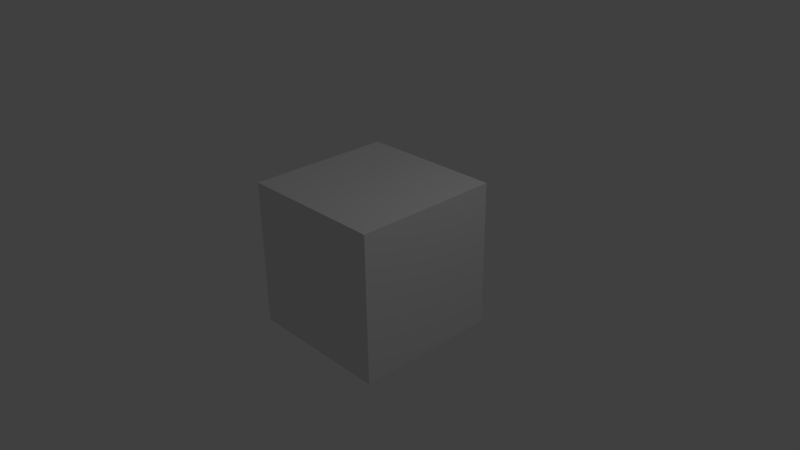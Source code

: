 # Source: three.blend  (saved by Blender 2.76.0; exported with 4.5.12 LTS)
import bpy
from mathutils import Matrix  # noqa: F401  (used for matrix-valued properties, if any)

bpy.ops.wm.read_factory_settings(use_empty=True)
scene = bpy.context.scene
scene.name = 'Scene'

# ---- collections
col_collection_1 = bpy.data.collections.new('Collection 1'); scene.collection.children.link(col_collection_1)

# ---- materials (node trees are filled in below, after node groups)
mat_material = bpy.data.materials.new('Material')
mat_material.alpha_threshold = 0.0
mat_material.use_transparent_shadow = False
mat_material.roughness = 0.5
mat_material.line_color = (0.0, 0.0, 0.0, 1.0)

# ---- material node trees

# ---- world
world_world = bpy.data.worlds.new('World'); scene.world = world_world
world_world.color = (0.05088, 0.05088, 0.05088)
world_world.use_sun_shadow = False
world_world.sun_shadow_jitter_overblur = 0.0
world_world.cycles.sampling_method = 'MANUAL'
world_world.cycles.sample_map_resolution = 256

# ---- cameras
cam_camera = bpy.data.cameras.new('Camera')
cam_camera.clip_end = 100.0
cam_camera.lens = 35.0
cam_camera.sensor_width = 32.0
cam_camera.sensor_height = 18.0
cam_camera.ortho_scale = 7.314
cam_camera.dof.focus_distance = 0.0
cam_camera.dof.aperture_fstop = 128.0

# ---- lights
light_lamp = bpy.data.lights.new('Lamp', 'POINT')
light_lamp.transmission_factor = 0.0
light_lamp.cutoff_distance = 30.0
light_lamp.energy = 100.0
light_lamp.shadow_buffer_clip_start = 1.001
light_lamp.shadow_soft_size = 0.1
light_lamp.shadow_maximum_resolution = 0.006
light_lamp.use_absolute_resolution = True
light_lamp.cycles.use_multiple_importance_sampling = False

# ---- meshes
me_twp = bpy.data.meshes.new('TWP')
me_twp.from_pydata([(0.0, 31.0, 0.0), (0.1583, 28.69, 0.0), (0.1583, 28.69, 28.69), (0.6304, 26.41, 0.0), (1.407, 24.23, 0.0), (1.407, 24.23, 24.23), (0.9816, 25.31, 25.31), (0.6304, 26.41, 26.41), (0.3556, 27.54, 27.54), (2.475, 22.17, 0.0), (3.813, 20.27, 0.0), (3.813, 20.27, 20.27), (3.112, 21.2, 21.2), (2.475, 22.17, 22.17), (1.906, 23.18, 23.18), (5.397, 18.58, 0.0), (7.196, 17.11, 0.0), (7.196, 17.11, 17.11), (6.272, 17.81, 17.81), (5.397, 18.58, 18.58), (4.576, 19.4, 19.4), (9.179, 15.91, 0.0), (11.31, 14.98, 0.0), (11.31, 14.98, 14.98), (10.23, 15.41, 15.41), (9.179, 15.91, 15.91), (8.167, 16.47, 16.47), (13.54, 14.36, 0.0), (15.84, 14.04, 0.0), (15.84, 14.04, 14.04), (14.69, 14.16, 14.16), (13.54, 14.36, 14.36), (12.41, 14.63, 14.63), (20.46, 14.36, 0.0), (19.31, 14.16, 14.16), (18.16, 14.04, 0.0), (18.16, 14.04, 14.04), (17.0, 14.0, 14.0), (22.69, 14.98, 0.0), (21.59, 14.63, 14.63), (20.46, 14.36, 14.36), (24.82, 15.91, 0.0), (23.77, 15.41, 15.41), (22.69, 14.98, 14.98), (26.8, 17.11, 0.0), (25.83, 16.47, 16.47), (24.82, 15.91, 15.91), (28.6, 18.58, 0.0), (27.73, 17.81, 17.81), (26.8, 17.11, 17.11), (30.19, 20.27, 0.0), (29.42, 19.4, 19.4), (28.6, 18.58, 18.58), (31.53, 22.17, 0.0), (30.89, 21.2, 21.2), (30.19, 20.27, 20.27), (32.59, 24.23, 0.0), (32.09, 23.18, 23.18), (31.53, 22.17, 22.17), (33.37, 26.41, 0.0), (33.02, 25.31, 25.31), (32.59, 24.23, 24.23), (33.84, 28.69, 0.0), (33.64, 27.54, 27.54), (33.37, 26.41, 26.41), (34.0, 31.0, 62.0), (33.84, 28.69, 62.0), (33.84, 28.69, 33.31), (33.37, 26.41, 62.0), (32.59, 24.23, 62.0), (32.59, 24.23, 37.77), (33.02, 25.31, 36.69), (33.37, 26.41, 35.59), (33.64, 27.54, 34.46), (31.53, 22.17, 62.0), (30.19, 20.27, 62.0), (30.19, 20.27, 41.73), (30.89, 21.2, 40.8), (31.53, 22.17, 39.83), (32.09, 23.18, 38.82), (28.6, 18.58, 62.0), (26.8, 17.11, 62.0), (26.8, 17.11, 44.89), (27.73, 17.81, 44.19), (28.6, 18.58, 43.42), (29.42, 19.4, 42.6), (24.82, 15.91, 62.0), (22.69, 14.98, 62.0), (22.69, 14.98, 47.02), (23.77, 15.41, 46.59), (24.82, 15.91, 46.09), (25.83, 16.47, 45.53), (20.46, 14.36, 62.0), (18.16, 14.04, 62.0), (18.16, 14.04, 47.96), (19.31, 14.16, 47.84), (20.46, 14.36, 47.64), (21.59, 14.63, 47.37), (13.54, 14.36, 62.0), (14.69, 14.16, 47.84), (15.84, 14.04, 62.0), (15.84, 14.04, 47.96), (17.0, 14.0, 48.0), (11.31, 14.98, 62.0), (12.41, 14.63, 47.37), (13.54, 14.36, 47.64), (9.179, 15.91, 62.0), (10.23, 15.41, 46.59), (11.31, 14.98, 47.02), (7.196, 17.11, 62.0), (8.167, 16.47, 45.53), (9.179, 15.91, 46.09), (5.397, 18.58, 62.0), (6.272, 17.81, 44.19), (7.196, 17.11, 44.89), (3.813, 20.27, 62.0), (4.576, 19.4, 42.6), (5.397, 18.58, 43.42), (2.475, 22.17, 62.0), (3.112, 21.2, 40.8), (3.813, 20.27, 41.73), (1.407, 24.23, 62.0), (1.906, 23.18, 38.82), (2.475, 22.17, 39.83), (0.6304, 26.41, 62.0), (0.9816, 25.31, 36.69), (1.407, 24.23, 37.77), (0.1583, 28.69, 62.0), (0.3556, 27.54, 34.46), (0.6304, 26.41, 35.59), (0.1583, 33.31, 62.0), (0.0, 31.0, 31.0), (0.0, 31.0, 62.0), (0.03963, 29.84, 32.16), (0.1583, 28.69, 33.31), (33.96, 29.84, 32.16), (34.0, 31.0, 31.0), (33.84, 33.31, 62.0), (0.1583, 33.31, 0.0), (0.6304, 35.59, 62.0), (0.6304, 35.59, 0.0), (1.407, 37.77, 62.0), (1.407, 37.77, 0.0), (2.475, 39.83, 62.0), (2.475, 39.83, 0.0), (3.813, 41.73, 62.0), (3.813, 41.73, 0.0), (5.397, 43.42, 62.0), (5.397, 43.42, 0.0), (7.196, 44.89, 62.0), (7.196, 44.89, 0.0), (9.179, 46.09, 62.0), (9.179, 46.09, 0.0), (11.31, 47.02, 62.0), (11.31, 47.02, 0.0), (13.54, 47.64, 62.0), (13.54, 47.64, 0.0), (15.84, 47.96, 62.0), (15.84, 47.96, 0.0), (18.16, 47.96, 62.0), (18.16, 47.96, 0.0), (20.46, 47.64, 62.0), (20.46, 47.64, 0.0), (22.69, 47.02, 62.0), (22.69, 47.02, 0.0), (24.82, 46.09, 62.0), (24.82, 46.09, 0.0), (26.8, 44.89, 62.0), (26.8, 44.89, 0.0), (28.6, 43.42, 62.0), (28.6, 43.42, 0.0), (30.19, 41.73, 62.0), (30.19, 41.73, 0.0), (31.53, 39.83, 62.0), (31.53, 39.83, 0.0), (32.59, 37.77, 62.0), (32.59, 37.77, 0.0), (33.37, 35.59, 62.0), (33.37, 35.59, 0.0), (33.84, 33.31, 0.0), (34.0, 31.0, 0.0), (33.96, 29.84, 29.84), (33.84, 28.69, 28.69), (0.03963, 29.84, 29.84), (27.55, 25.29, 62.0), (28.35, 27.1, 62.0), (28.84, 29.02, 62.0), (29.0, 31.0, 62.0), (28.84, 32.98, 62.0), (28.35, 34.9, 62.0), (19.95, 19.37, 62.0), (21.82, 20.01, 62.0), (23.56, 20.95, 62.0), (25.13, 22.17, 62.0), (26.47, 23.63, 62.0), (6.446, 36.71, 62.0), (5.65, 34.9, 62.0), (5.164, 32.98, 62.0), (5.0, 31.0, 62.0), (5.164, 29.02, 62.0), (5.65, 27.1, 62.0), (14.05, 42.63, 62.0), (12.18, 41.99, 62.0), (10.44, 41.05, 62.0), (8.873, 39.83, 62.0), (7.53, 38.37, 62.0), (21.82, 41.99, 62.0), (19.95, 42.63, 62.0), (17.99, 42.96, 62.0), (16.01, 42.96, 62.0), (27.55, 36.71, 62.0), (26.47, 38.37, 62.0), (25.13, 39.83, 62.0), (23.56, 41.05, 62.0), (12.18, 20.01, 62.0), (14.05, 19.37, 62.0), (16.01, 19.04, 62.0), (17.99, 19.04, 62.0), (6.446, 25.29, 62.0), (7.53, 23.63, 62.0), (8.873, 22.17, 62.0), (10.44, 20.95, 62.0), (14.05, 19.37, 0.0), (12.18, 20.01, 0.0), (10.44, 20.95, 0.0), (8.873, 22.17, 0.0), (7.53, 23.63, 0.0), (6.446, 25.29, 0.0), (19.95, 42.63, 0.0), (21.82, 41.99, 0.0), (23.56, 41.05, 0.0), (25.13, 39.83, 0.0), (26.47, 38.37, 0.0), (27.55, 36.71, 0.0), (12.18, 41.99, 0.0), (14.05, 42.63, 0.0), (16.01, 42.96, 0.0), (17.99, 42.96, 0.0), (5.65, 27.1, 0.0), (5.164, 29.02, 0.0), (5.0, 31.0, 0.0), (5.164, 32.98, 0.0), (5.65, 34.9, 0.0), (21.82, 20.01, 0.0), (19.95, 19.37, 0.0), (17.99, 19.04, 0.0), (16.01, 19.04, 0.0), (6.446, 36.71, 0.0), (7.53, 38.37, 0.0), (8.873, 39.83, 0.0), (10.44, 41.05, 0.0), (28.35, 27.1, 0.0), (27.55, 25.29, 0.0), (26.47, 23.63, 0.0), (25.13, 22.17, 0.0), (23.56, 20.95, 0.0), (28.35, 34.9, 0.0), (28.84, 32.98, 0.0), (29.0, 31.0, 0.0), (28.84, 29.02, 0.0), (19.31, 0.0, 14.16), (14.69, 0.0, 47.84), (0.03963, 0.0, 29.84), (0.03963, 0.0, 32.16), (0.3556, 0.0, 34.46), (0.9816, 0.0, 36.69), (1.906, 0.0, 38.82), (3.112, 0.0, 40.8), (4.576, 0.0, 42.6), (6.272, 0.0, 44.19), (8.167, 0.0, 45.53), (10.23, 0.0, 46.59), (12.41, 0.0, 47.37), (17.0, 0.0, 48.0), (19.31, 0.0, 47.84), (21.59, 0.0, 47.37), (23.77, 0.0, 46.59), (25.83, 0.0, 45.53), (27.73, 0.0, 44.19), (29.42, 0.0, 42.6), (30.89, 0.0, 40.8), (32.09, 0.0, 38.82), (33.02, 0.0, 36.69), (33.64, 0.0, 34.46), (33.96, 0.0, 32.16), (33.96, 0.0, 29.84), (33.64, 0.0, 27.54), (33.02, 0.0, 25.31), (32.09, 0.0, 23.18), (30.89, 0.0, 21.2), (29.42, 0.0, 19.4), (27.73, 0.0, 17.81), (25.83, 0.0, 16.47), (23.77, 0.0, 15.41), (21.59, 0.0, 14.63), (17.0, 0.0, 14.0), (14.69, 0.0, 14.16), (12.41, 0.0, 14.63), (10.23, 0.0, 15.41), (8.167, 0.0, 16.47), (6.272, 0.0, 17.81), (4.576, 0.0, 19.4), (3.112, 0.0, 21.2), (1.906, 0.0, 23.18), (0.9816, 0.0, 25.31), (0.3556, 0.0, 27.54), (11.29, 0.0, 20.45), (13.1, 0.0, 19.65), (15.02, 0.0, 19.16), (17.0, 0.0, 19.0), (18.98, 0.0, 19.16), (20.9, 0.0, 19.65), (5.367, 0.0, 28.05), (6.011, 0.0, 26.18), (6.954, 0.0, 24.44), (8.171, 0.0, 22.87), (9.629, 0.0, 21.53), (22.71, 0.0, 41.55), (20.9, 0.0, 42.35), (18.98, 0.0, 42.84), (17.0, 0.0, 43.0), (15.02, 0.0, 42.84), (13.1, 0.0, 42.35), (28.63, 0.0, 33.95), (27.99, 0.0, 35.82), (27.05, 0.0, 37.56), (25.83, 0.0, 39.13), (24.37, 0.0, 40.47), (27.99, 0.0, 26.18), (28.63, 0.0, 28.05), (28.96, 0.0, 30.01), (28.96, 0.0, 31.99), (22.71, 0.0, 20.45), (24.37, 0.0, 21.53), (25.83, 0.0, 22.87), (27.05, 0.0, 24.44), (6.011, 0.0, 35.82), (5.367, 0.0, 33.95), (5.041, 0.0, 31.99), (5.041, 0.0, 30.01), (11.29, 0.0, 41.55), (9.629, 0.0, 40.47), (8.171, 0.0, 39.13), (6.954, 0.0, 37.56), (28.84, 29.02, 29.02), (28.35, 27.1, 27.1), (28.63, 28.05, 28.05), (26.47, 23.63, 23.63), (27.05, 24.44, 24.44), (27.55, 25.29, 25.29), (27.99, 26.18, 26.18), (23.56, 20.95, 20.95), (24.37, 21.53, 21.53), (25.13, 22.17, 22.17), (25.83, 22.87, 22.87), (19.95, 19.37, 19.37), (20.9, 19.65, 19.65), (21.82, 20.01, 20.01), (22.71, 20.45, 20.45), (17.0, 19.0, 19.0), (17.99, 19.04, 19.04), (18.98, 19.16, 19.16), (15.02, 19.16, 19.16), (16.01, 19.04, 19.04), (13.1, 19.65, 19.65), (14.05, 19.37, 19.37), (11.29, 20.45, 20.45), (12.18, 20.01, 20.01), (9.629, 21.53, 21.53), (10.44, 20.95, 20.95), (8.171, 22.87, 22.87), (8.873, 22.17, 22.17), (6.954, 24.44, 24.44), (7.53, 23.63, 23.63), (6.011, 26.18, 26.18), (6.446, 25.29, 25.29), (5.367, 28.05, 28.05), (5.65, 27.1, 27.1), (5.0, 31.0, 31.0), (5.041, 30.01, 30.01), (5.164, 29.02, 29.02), (5.164, 29.02, 32.98), (6.446, 25.29, 36.71), (6.011, 26.18, 35.82), (5.65, 27.1, 34.9), (5.367, 28.05, 33.95), (8.873, 22.17, 39.83), (8.171, 22.87, 39.13), (7.53, 23.63, 38.37), (6.954, 24.44, 37.56), (12.18, 20.01, 41.99), (11.29, 20.45, 41.55), (10.44, 20.95, 41.05), (9.629, 21.53, 40.47), (16.01, 19.04, 42.96), (15.02, 19.16, 42.84), (14.05, 19.37, 42.63), (13.1, 19.65, 42.35), (18.98, 19.16, 42.84), (17.99, 19.04, 42.96), (17.0, 19.0, 43.0), (20.9, 19.65, 42.35), (19.95, 19.37, 42.63), (22.71, 20.45, 41.55), (21.82, 20.01, 41.99), (24.37, 21.53, 40.47), (23.56, 20.95, 41.05), (25.83, 22.87, 39.13), (25.13, 22.17, 39.83), (27.05, 24.44, 37.56), (26.47, 23.63, 38.37), (27.99, 26.18, 35.82), (27.55, 25.29, 36.71), (28.63, 28.05, 33.95), (28.35, 27.1, 34.9), (29.0, 31.0, 31.0), (28.96, 30.01, 31.99), (28.84, 29.02, 32.98), (28.96, 30.01, 30.01), (5.041, 30.01, 31.99)], [], [(0, 1, 2), (3, 4, 5), (5, 6, 3), (3, 6, 7), (3, 7, 1), (1, 7, 8), (1, 8, 2), (9, 10, 11), (11, 12, 9), (9, 12, 13), (9, 13, 4), (4, 13, 14), (4, 14, 5), (15, 16, 17), (17, 18, 15), (15, 18, 19), (15, 19, 10), (10, 19, 20), (10, 20, 11), (21, 22, 23), (23, 24, 21), (21, 24, 25), (21, 25, 16), (16, 25, 26), (16, 26, 17), (27, 28, 29), (29, 30, 27), (27, 30, 31), (27, 31, 22), (22, 31, 32), (22, 32, 23), (33, 34, 35), (35, 34, 36), (35, 36, 28), (28, 36, 37), (28, 37, 29), (38, 39, 33), (33, 39, 40), (33, 40, 34), (41, 42, 38), (38, 42, 43), (38, 43, 39), (44, 45, 41), (41, 45, 46), (41, 46, 42), (47, 48, 44), (44, 48, 49), (44, 49, 45), (50, 51, 47), (47, 51, 52), (47, 52, 48), (53, 54, 50), (50, 54, 55), (50, 55, 51), (56, 57, 53), (53, 57, 58), (53, 58, 54), (59, 60, 56), (56, 60, 61), (56, 61, 57), (62, 63, 59), (59, 63, 64), (59, 64, 60), (65, 66, 67), (68, 69, 70), (70, 71, 68), (68, 71, 72), (68, 72, 66), (66, 72, 73), (66, 73, 67), (74, 75, 76), (76, 77, 74), (74, 77, 78), (74, 78, 69), (69, 78, 79), (69, 79, 70), (80, 81, 82), (82, 83, 80), (80, 83, 84), (80, 84, 75), (75, 84, 85), (75, 85, 76), (86, 87, 88), (88, 89, 86), (86, 89, 90), (86, 90, 81), (81, 90, 91), (81, 91, 82), (92, 93, 94), (94, 95, 92), (92, 95, 96), (92, 96, 87), (87, 96, 97), (87, 97, 88), (98, 99, 100), (100, 99, 101), (100, 101, 93), (93, 101, 102), (93, 102, 94), (103, 104, 98), (98, 104, 105), (98, 105, 99), (106, 107, 103), (103, 107, 108), (103, 108, 104), (109, 110, 106), (106, 110, 111), (106, 111, 107), (112, 113, 109), (109, 113, 114), (109, 114, 110), (115, 116, 112), (112, 116, 117), (112, 117, 113), (118, 119, 115), (115, 119, 120), (115, 120, 116), (121, 122, 118), (118, 122, 123), (118, 123, 119), (124, 125, 121), (121, 125, 126), (121, 126, 122), (127, 128, 124), (124, 128, 129), (124, 129, 125), (130, 131, 132), (132, 131, 133), (132, 133, 127), (127, 133, 134), (127, 134, 128), (67, 135, 65), (65, 135, 136), (65, 136, 137), (138, 139, 140), (140, 139, 141), (140, 141, 142), (142, 141, 143), (142, 143, 144), (144, 143, 145), (144, 145, 146), (146, 145, 147), (146, 147, 148), (148, 147, 149), (148, 149, 150), (150, 149, 151), (150, 151, 152), (152, 151, 153), (152, 153, 154), (154, 153, 155), (154, 155, 156), (156, 155, 157), (156, 157, 158), (158, 157, 159), (158, 159, 160), (160, 159, 161), (160, 161, 162), (162, 161, 163), (162, 163, 164), (164, 163, 165), (164, 165, 166), (166, 165, 167), (166, 167, 168), (168, 167, 169), (168, 169, 170), (170, 169, 171), (170, 171, 172), (172, 171, 173), (172, 173, 174), (174, 173, 175), (174, 175, 176), (176, 175, 177), (176, 177, 178), (178, 177, 137), (178, 137, 179), (179, 137, 136), (179, 136, 180), (180, 136, 181), (180, 181, 62), (62, 181, 182), (62, 182, 63), (2, 183, 0), (0, 183, 131), (0, 131, 138), (138, 131, 130), (138, 130, 139), (184, 69, 185), (185, 69, 68), (185, 68, 186), (186, 68, 66), (186, 66, 187), (187, 66, 65), (187, 65, 188), (188, 65, 137), (188, 137, 189), (190, 87, 191), (191, 87, 86), (191, 86, 192), (192, 86, 81), (192, 81, 193), (193, 81, 80), (193, 80, 194), (194, 80, 75), (194, 75, 184), (184, 75, 74), (184, 74, 69), (195, 141, 196), (196, 141, 139), (196, 139, 197), (197, 139, 130), (197, 130, 198), (198, 130, 132), (198, 132, 199), (199, 132, 127), (199, 127, 200), (201, 153, 202), (202, 153, 151), (202, 151, 203), (203, 151, 149), (203, 149, 204), (204, 149, 147), (204, 147, 205), (205, 147, 145), (205, 145, 195), (195, 145, 143), (195, 143, 141), (206, 163, 207), (207, 163, 161), (207, 161, 208), (208, 161, 159), (208, 159, 209), (209, 159, 157), (209, 157, 201), (201, 157, 155), (201, 155, 153), (137, 177, 189), (189, 177, 175), (189, 175, 210), (210, 175, 173), (210, 173, 211), (211, 173, 171), (211, 171, 212), (212, 171, 169), (212, 169, 213), (213, 169, 167), (213, 167, 206), (206, 167, 165), (206, 165, 163), (214, 103, 215), (215, 103, 98), (215, 98, 216), (216, 98, 100), (216, 100, 217), (217, 100, 93), (217, 93, 190), (190, 93, 92), (190, 92, 87), (127, 124, 200), (200, 124, 121), (200, 121, 218), (218, 121, 118), (218, 118, 219), (219, 118, 115), (219, 115, 220), (220, 115, 112), (220, 112, 221), (221, 112, 109), (221, 109, 214), (214, 109, 106), (214, 106, 103), (222, 22, 223), (223, 22, 21), (223, 21, 224), (224, 21, 16), (224, 16, 225), (225, 16, 15), (225, 15, 226), (226, 15, 10), (226, 10, 227), (228, 164, 229), (229, 164, 166), (229, 166, 230), (230, 166, 168), (230, 168, 231), (231, 168, 170), (231, 170, 232), (232, 170, 172), (232, 172, 233), (234, 154, 235), (235, 154, 156), (235, 156, 236), (236, 156, 158), (236, 158, 237), (237, 158, 160), (237, 160, 228), (228, 160, 162), (228, 162, 164), (10, 9, 227), (227, 9, 4), (227, 4, 238), (238, 4, 3), (238, 3, 239), (239, 3, 1), (239, 1, 240), (240, 1, 0), (240, 0, 241), (241, 0, 138), (241, 138, 242), (243, 38, 244), (244, 38, 33), (244, 33, 245), (245, 33, 35), (245, 35, 246), (246, 35, 28), (246, 28, 222), (222, 28, 27), (222, 27, 22), (138, 140, 242), (242, 140, 142), (242, 142, 247), (247, 142, 144), (247, 144, 248), (248, 144, 146), (248, 146, 249), (249, 146, 148), (249, 148, 250), (250, 148, 150), (250, 150, 234), (234, 150, 152), (234, 152, 154), (251, 56, 252), (252, 56, 53), (252, 53, 253), (253, 53, 50), (253, 50, 254), (254, 50, 47), (254, 47, 255), (255, 47, 44), (255, 44, 243), (243, 44, 41), (243, 41, 38), (172, 174, 233), (233, 174, 176), (233, 176, 256), (256, 176, 178), (256, 178, 257), (257, 178, 179), (257, 179, 258), (258, 179, 180), (258, 180, 259), (259, 180, 62), (259, 62, 251), (251, 62, 59), (251, 59, 56), (36, 34, 260), (101, 99, 261), (262, 263, 133), (264, 265, 125), (125, 129, 264), (264, 129, 128), (264, 128, 263), (263, 128, 134), (263, 134, 133), (266, 267, 119), (119, 123, 266), (266, 123, 122), (266, 122, 265), (265, 122, 126), (265, 126, 125), (268, 269, 113), (113, 117, 268), (268, 117, 116), (268, 116, 267), (267, 116, 120), (267, 120, 119), (270, 271, 107), (107, 111, 270), (270, 111, 110), (270, 110, 269), (269, 110, 114), (269, 114, 113), (261, 99, 272), (99, 105, 272), (272, 105, 104), (272, 104, 271), (271, 104, 108), (271, 108, 107), (101, 261, 102), (102, 261, 273), (102, 273, 94), (94, 273, 274), (94, 274, 95), (95, 274, 96), (96, 274, 275), (96, 275, 97), (97, 275, 88), (88, 275, 276), (88, 276, 89), (89, 276, 90), (90, 276, 277), (90, 277, 91), (91, 277, 82), (82, 277, 278), (82, 278, 83), (83, 278, 84), (84, 278, 279), (84, 279, 85), (85, 279, 76), (76, 279, 280), (76, 280, 77), (77, 280, 78), (78, 280, 281), (78, 281, 79), (79, 281, 70), (70, 281, 282), (70, 282, 71), (71, 282, 72), (72, 282, 283), (72, 283, 73), (181, 136, 135), (73, 283, 67), (67, 283, 284), (67, 284, 135), (135, 284, 285), (135, 285, 181), (286, 287, 60), (60, 64, 286), (286, 64, 63), (286, 63, 285), (285, 63, 182), (285, 182, 181), (288, 289, 54), (54, 58, 288), (288, 58, 57), (288, 57, 287), (287, 57, 61), (287, 61, 60), (290, 291, 48), (48, 52, 290), (290, 52, 51), (290, 51, 289), (289, 51, 55), (289, 55, 54), (292, 293, 42), (42, 46, 292), (292, 46, 45), (292, 45, 291), (291, 45, 49), (291, 49, 48), (260, 34, 294), (34, 40, 294), (294, 40, 39), (294, 39, 293), (293, 39, 43), (293, 43, 42), (36, 260, 37), (37, 260, 295), (37, 295, 29), (29, 295, 296), (29, 296, 30), (30, 296, 31), (31, 296, 297), (31, 297, 32), (32, 297, 23), (23, 297, 298), (23, 298, 24), (24, 298, 25), (25, 298, 299), (25, 299, 26), (26, 299, 17), (17, 299, 300), (17, 300, 18), (18, 300, 19), (19, 300, 301), (19, 301, 20), (20, 301, 11), (11, 301, 302), (11, 302, 12), (12, 302, 13), (13, 302, 303), (13, 303, 14), (14, 303, 5), (5, 303, 304), (5, 304, 6), (6, 304, 7), (7, 304, 305), (7, 305, 8), (8, 305, 2), (2, 305, 262), (2, 262, 183), (183, 262, 133), (183, 133, 131), (306, 298, 307), (307, 298, 297), (307, 297, 308), (308, 297, 296), (308, 296, 309), (309, 296, 295), (309, 295, 310), (310, 295, 260), (310, 260, 311), (312, 304, 313), (313, 304, 303), (313, 303, 314), (314, 303, 302), (314, 302, 315), (315, 302, 301), (315, 301, 316), (316, 301, 300), (316, 300, 306), (306, 300, 299), (306, 299, 298), (317, 276, 318), (318, 276, 275), (318, 275, 319), (319, 275, 274), (319, 274, 320), (320, 274, 273), (320, 273, 321), (321, 273, 261), (321, 261, 322), (323, 282, 324), (324, 282, 281), (324, 281, 325), (325, 281, 280), (325, 280, 326), (326, 280, 279), (326, 279, 327), (327, 279, 278), (327, 278, 317), (317, 278, 277), (317, 277, 276), (328, 287, 329), (329, 287, 286), (329, 286, 330), (330, 286, 285), (330, 285, 331), (331, 285, 284), (331, 284, 323), (323, 284, 283), (323, 283, 282), (260, 294, 311), (311, 294, 293), (311, 293, 332), (332, 293, 292), (332, 292, 333), (333, 292, 291), (333, 291, 334), (334, 291, 290), (334, 290, 335), (335, 290, 289), (335, 289, 328), (328, 289, 288), (328, 288, 287), (336, 265, 337), (337, 265, 264), (337, 264, 338), (338, 264, 263), (338, 263, 339), (339, 263, 262), (339, 262, 312), (312, 262, 305), (312, 305, 304), (261, 272, 322), (322, 272, 271), (322, 271, 340), (340, 271, 270), (340, 270, 341), (341, 270, 269), (341, 269, 342), (342, 269, 268), (342, 268, 343), (343, 268, 267), (343, 267, 336), (336, 267, 266), (336, 266, 265), (258, 259, 344), (251, 345, 259), (259, 345, 346), (259, 346, 344), (252, 253, 347), (347, 348, 252), (252, 348, 349), (252, 349, 251), (251, 349, 350), (251, 350, 345), (254, 255, 351), (351, 352, 254), (254, 352, 353), (254, 353, 253), (253, 353, 354), (253, 354, 347), (243, 244, 355), (355, 356, 243), (243, 356, 357), (243, 357, 255), (255, 357, 358), (255, 358, 351), (246, 359, 245), (245, 359, 360), (245, 360, 244), (244, 360, 361), (244, 361, 355), (222, 362, 246), (246, 362, 363), (246, 363, 359), (223, 364, 222), (222, 364, 365), (222, 365, 362), (224, 366, 223), (223, 366, 367), (223, 367, 364), (225, 368, 224), (224, 368, 369), (224, 369, 366), (226, 370, 225), (225, 370, 371), (225, 371, 368), (227, 372, 226), (226, 372, 373), (226, 373, 370), (238, 374, 227), (227, 374, 375), (227, 375, 372), (239, 376, 238), (238, 376, 377), (238, 377, 374), (241, 378, 240), (240, 378, 379), (240, 379, 239), (239, 379, 380), (239, 380, 376), (198, 199, 381), (200, 218, 382), (382, 383, 200), (200, 383, 384), (200, 384, 199), (199, 384, 385), (199, 385, 381), (219, 220, 386), (386, 387, 219), (219, 387, 388), (219, 388, 218), (218, 388, 389), (218, 389, 382), (221, 214, 390), (390, 391, 221), (221, 391, 392), (221, 392, 220), (220, 392, 393), (220, 393, 386), (215, 216, 394), (394, 395, 215), (215, 395, 396), (215, 396, 214), (214, 396, 397), (214, 397, 390), (190, 398, 217), (217, 398, 399), (217, 399, 216), (216, 399, 400), (216, 400, 394), (191, 401, 190), (190, 401, 402), (190, 402, 398), (192, 403, 191), (191, 403, 404), (191, 404, 401), (193, 405, 192), (192, 405, 406), (192, 406, 403), (194, 407, 193), (193, 407, 408), (193, 408, 405), (184, 409, 194), (194, 409, 410), (194, 410, 407), (185, 411, 184), (184, 411, 412), (184, 412, 409), (186, 413, 185), (185, 413, 414), (185, 414, 411), (188, 415, 187), (187, 415, 416), (187, 416, 186), (186, 416, 417), (186, 417, 413), (344, 418, 258), (258, 418, 415), (258, 415, 257), (257, 415, 188), (257, 188, 256), (256, 188, 189), (256, 189, 233), (233, 189, 210), (233, 210, 232), (232, 210, 211), (232, 211, 231), (231, 211, 212), (231, 212, 230), (230, 212, 213), (230, 213, 229), (229, 213, 206), (229, 206, 228), (228, 206, 207), (228, 207, 237), (237, 207, 208), (237, 208, 236), (236, 208, 209), (236, 209, 235), (235, 209, 201), (235, 201, 234), (234, 201, 202), (234, 202, 250), (250, 202, 203), (250, 203, 249), (249, 203, 204), (249, 204, 248), (248, 204, 205), (248, 205, 247), (247, 205, 195), (247, 195, 242), (242, 195, 196), (242, 196, 241), (241, 196, 197), (241, 197, 378), (378, 197, 198), (378, 198, 419), (419, 198, 381), (399, 398, 319), (363, 362, 308), (338, 339, 379), (312, 313, 374), (374, 377, 312), (312, 377, 376), (312, 376, 339), (339, 376, 380), (339, 380, 379), (314, 315, 370), (370, 373, 314), (314, 373, 372), (314, 372, 313), (313, 372, 375), (313, 375, 374), (316, 306, 366), (366, 369, 316), (316, 369, 368), (316, 368, 315), (315, 368, 371), (315, 371, 370), (308, 362, 307), (362, 365, 307), (307, 365, 364), (307, 364, 306), (306, 364, 367), (306, 367, 366), (363, 308, 359), (359, 308, 309), (359, 309, 360), (360, 309, 310), (360, 310, 361), (361, 310, 355), (355, 310, 311), (355, 311, 356), (356, 311, 357), (357, 311, 332), (357, 332, 358), (358, 332, 351), (351, 332, 333), (351, 333, 352), (352, 333, 353), (353, 333, 334), (353, 334, 354), (354, 334, 347), (347, 334, 335), (347, 335, 348), (348, 335, 349), (349, 335, 328), (349, 328, 350), (350, 328, 345), (345, 328, 329), (345, 329, 346), (416, 415, 418), (346, 329, 344), (344, 329, 330), (344, 330, 418), (418, 330, 331), (418, 331, 416), (323, 324, 411), (411, 414, 323), (323, 414, 413), (323, 413, 331), (331, 413, 417), (331, 417, 416), (325, 326, 407), (407, 410, 325), (325, 410, 409), (325, 409, 324), (324, 409, 412), (324, 412, 411), (327, 317, 403), (403, 406, 327), (327, 406, 405), (327, 405, 326), (326, 405, 408), (326, 408, 407), (319, 398, 318), (398, 402, 318), (318, 402, 401), (318, 401, 317), (317, 401, 404), (317, 404, 403), (399, 319, 400), (400, 319, 320), (400, 320, 394), (394, 320, 321), (394, 321, 395), (395, 321, 396), (396, 321, 322), (396, 322, 397), (397, 322, 390), (390, 322, 340), (390, 340, 391), (391, 340, 392), (392, 340, 341), (392, 341, 393), (393, 341, 386), (386, 341, 342), (386, 342, 387), (387, 342, 388), (388, 342, 343), (388, 343, 389), (389, 343, 382), (382, 343, 336), (382, 336, 383), (383, 336, 384), (384, 336, 337), (384, 337, 385), (385, 337, 381), (381, 337, 338), (381, 338, 419), (419, 338, 379), (419, 379, 378)])
me_twp.use_remesh_preserve_volume = False
me_twp.use_remesh_preserve_attributes = False
me_twp.use_mirror_vertex_groups = False
me_twp.update()
me_untitled = bpy.data.meshes.new('Untitled')
me_untitled.from_pydata([(20.09, 10.31, 32.48), (20.09, 10.31, 32.48), (20.09, 10.31, 32.5), (20.1, 10.3, 32.48), (20.1, 10.3, 32.48), (20.1, 10.3, 32.49), (20.1, 10.3, 32.5), (20.1, 10.3, 32.5), (20.09, 10.31, 32.5), (20.1, 10.3, 32.48), (20.1, 10.3, 32.48), (20.1, 10.3, 32.49), (20.1, 10.3, 32.49), (20.1, 10.3, 32.49), (20.1, 10.3, 32.49), (20.1, 10.3, 32.48), (20.1, 10.3, 32.48), (20.1, 10.3, 32.49), (20.1, 10.3, 32.49), (20.1, 10.3, 32.49), (20.1, 10.3, 32.49), (20.1, 10.3, 32.48), (20.1, 10.3, 32.48), (20.1, 10.3, 32.49), (20.1, 10.3, 32.49), (20.1, 10.3, 32.49), (20.1, 10.3, 32.49), (20.1, 10.3, 32.48), (20.1, 10.3, 32.48), (20.1, 10.3, 32.49), (20.1, 10.3, 32.49), (20.1, 10.3, 32.49), (20.1, 10.3, 32.49), (20.1, 10.3, 32.48), (20.1, 10.3, 32.49), (20.1, 10.3, 32.48), (20.1, 10.3, 32.49), (20.1, 10.3, 32.49), (20.11, 10.3, 32.48), (20.11, 10.3, 32.49), (20.1, 10.3, 32.49), (20.11, 10.3, 32.48), (20.11, 10.3, 32.49), (20.11, 10.3, 32.49), (20.11, 10.3, 32.48), (20.11, 10.3, 32.49), (20.11, 10.3, 32.49), (20.11, 10.3, 32.48), (20.11, 10.3, 32.49), (20.11, 10.3, 32.49), (20.11, 10.3, 32.48), (20.11, 10.3, 32.49), (20.11, 10.3, 32.49), (20.11, 10.3, 32.48), (20.11, 10.3, 32.49), (20.11, 10.3, 32.49), (20.11, 10.3, 32.48), (20.11, 10.3, 32.49), (20.11, 10.3, 32.49), (20.11, 10.3, 32.48), (20.11, 10.3, 32.5), (20.11, 10.3, 32.49), (20.11, 10.31, 32.48), (20.11, 10.31, 32.5), (20.11, 10.3, 32.5), (20.11, 10.31, 32.51), (20.11, 10.31, 32.51), (20.11, 10.31, 32.5), (20.11, 10.3, 32.51), (20.11, 10.3, 32.51), (20.11, 10.3, 32.5), (20.11, 10.3, 32.5), (20.11, 10.3, 32.5), (20.11, 10.31, 32.5), (20.11, 10.3, 32.51), (20.11, 10.3, 32.51), (20.11, 10.3, 32.5), (20.11, 10.3, 32.5), (20.11, 10.3, 32.5), (20.11, 10.3, 32.5), (20.11, 10.3, 32.51), (20.11, 10.3, 32.51), (20.11, 10.3, 32.51), (20.11, 10.3, 32.5), (20.11, 10.3, 32.5), (20.11, 10.3, 32.5), (20.11, 10.3, 32.51), (20.11, 10.3, 32.51), (20.11, 10.3, 32.51), (20.11, 10.3, 32.51), (20.11, 10.3, 32.51), (20.11, 10.3, 32.51), (20.1, 10.3, 32.51), (20.1, 10.3, 32.51), (20.1, 10.3, 32.51), (20.1, 10.3, 32.51), (20.1, 10.3, 32.51), (20.11, 10.3, 32.51), (20.1, 10.3, 32.51), (20.1, 10.3, 32.51), (20.1, 10.3, 32.51), (20.1, 10.3, 32.51), (20.1, 10.3, 32.51), (20.1, 10.3, 32.51), (20.1, 10.3, 32.51), (20.1, 10.3, 32.51), (20.1, 10.3, 32.51), (20.1, 10.3, 32.51), (20.1, 10.3, 32.51), (20.1, 10.3, 32.51), (20.1, 10.3, 32.51), (20.1, 10.3, 32.51), (20.1, 10.3, 32.51), (20.1, 10.3, 32.5), (20.1, 10.3, 32.51), (20.1, 10.3, 32.51), (20.1, 10.3, 32.5), (20.1, 10.3, 32.5), (20.1, 10.3, 32.51), (20.1, 10.3, 32.5), (20.1, 10.3, 32.5), (20.1, 10.3, 32.51), (20.1, 10.3, 32.5), (20.1, 10.3, 32.5), (20.1, 10.3, 32.51), (20.1, 10.3, 32.5), (20.1, 10.3, 32.5), (20.09, 10.31, 32.51), (20.09, 10.31, 32.5), (20.1, 10.3, 32.5), (20.09, 10.31, 32.51), (20.09, 10.31, 32.5), (20.09, 10.31, 32.51), (20.09, 10.31, 32.5), (20.09, 10.31, 32.5), (20.11, 10.31, 32.5), (20.11, 10.31, 32.5), (20.11, 10.31, 32.51), (20.09, 10.31, 32.48), (20.1, 10.31, 32.51), (20.1, 10.31, 32.48), (20.1, 10.31, 32.51), (20.1, 10.31, 32.48), (20.1, 10.31, 32.51), (20.1, 10.31, 32.48), (20.1, 10.31, 32.51), (20.1, 10.31, 32.48), (20.1, 10.31, 32.51), (20.1, 10.31, 32.48), (20.1, 10.31, 32.51), (20.1, 10.31, 32.48), (20.1, 10.31, 32.51), (20.1, 10.31, 32.48), (20.1, 10.32, 32.51), (20.1, 10.32, 32.48), (20.1, 10.32, 32.51), (20.1, 10.32, 32.48), (20.1, 10.32, 32.51), (20.1, 10.32, 32.48), (20.1, 10.32, 32.51), (20.1, 10.32, 32.48), (20.1, 10.32, 32.51), (20.1, 10.32, 32.48), (20.11, 10.32, 32.51), (20.11, 10.32, 32.48), (20.11, 10.31, 32.51), (20.11, 10.31, 32.48), (20.11, 10.31, 32.51), (20.11, 10.31, 32.48), (20.11, 10.31, 32.51), (20.11, 10.31, 32.48), (20.11, 10.31, 32.51), (20.11, 10.31, 32.48), (20.11, 10.31, 32.51), (20.11, 10.31, 32.48), (20.11, 10.31, 32.51), (20.11, 10.31, 32.48), (20.11, 10.31, 32.51), (20.11, 10.31, 32.48), (20.11, 10.31, 32.48), (20.11, 10.31, 32.48), (20.11, 10.31, 32.5), (20.11, 10.31, 32.5), (20.09, 10.31, 32.5), (20.11, 10.3, 32.51), (20.11, 10.31, 32.51), (20.11, 10.31, 32.51), (20.11, 10.31, 32.51), (20.11, 10.31, 32.51), (20.11, 10.31, 32.51), (20.1, 10.3, 32.51), (20.11, 10.3, 32.51), (20.11, 10.3, 32.51), (20.11, 10.3, 32.51), (20.11, 10.3, 32.51), (20.1, 10.31, 32.51), (20.1, 10.31, 32.51), (20.1, 10.31, 32.51), (20.1, 10.31, 32.51), (20.1, 10.31, 32.51), (20.1, 10.31, 32.51), (20.1, 10.31, 32.51), (20.1, 10.31, 32.51), (20.1, 10.31, 32.51), (20.1, 10.31, 32.51), (20.1, 10.31, 32.51), (20.11, 10.31, 32.51), (20.1, 10.31, 32.51), (20.1, 10.31, 32.51), (20.1, 10.31, 32.51), (20.11, 10.31, 32.51), (20.11, 10.31, 32.51), (20.11, 10.31, 32.51), (20.11, 10.31, 32.51), (20.1, 10.3, 32.51), (20.1, 10.3, 32.51), (20.1, 10.3, 32.51), (20.1, 10.3, 32.51), (20.1, 10.3, 32.51), (20.1, 10.3, 32.51), (20.1, 10.3, 32.51), (20.1, 10.3, 32.51), (20.1, 10.3, 32.48), (20.1, 10.3, 32.48), (20.1, 10.3, 32.48), (20.1, 10.3, 32.48), (20.1, 10.3, 32.48), (20.1, 10.3, 32.48), (20.1, 10.31, 32.48), (20.11, 10.31, 32.48), (20.11, 10.31, 32.48), (20.11, 10.31, 32.48), (20.11, 10.31, 32.48), (20.11, 10.31, 32.48), (20.1, 10.31, 32.48), (20.1, 10.31, 32.48), (20.1, 10.31, 32.48), (20.1, 10.31, 32.48), (20.1, 10.31, 32.48), (20.1, 10.31, 32.48), (20.1, 10.31, 32.48), (20.1, 10.31, 32.48), (20.1, 10.31, 32.48), (20.11, 10.3, 32.48), (20.1, 10.3, 32.48), (20.1, 10.3, 32.48), (20.1, 10.3, 32.48), (20.1, 10.31, 32.48), (20.1, 10.31, 32.48), (20.1, 10.31, 32.48), (20.1, 10.31, 32.48), (20.11, 10.31, 32.48), (20.11, 10.3, 32.48), (20.11, 10.3, 32.48), (20.11, 10.3, 32.48), (20.11, 10.3, 32.48), (20.11, 10.31, 32.48), (20.11, 10.31, 32.48), (20.11, 10.31, 32.48), (20.11, 10.31, 32.48), (20.1, 10.29, 32.49), (20.1, 10.29, 32.51), (20.09, 10.29, 32.5), (20.09, 10.29, 32.5), (20.09, 10.29, 32.5), (20.1, 10.29, 32.5), (20.1, 10.29, 32.5), (20.1, 10.29, 32.5), (20.1, 10.29, 32.5), (20.1, 10.29, 32.5), (20.1, 10.29, 32.51), (20.1, 10.29, 32.51), (20.1, 10.29, 32.51), (20.1, 10.29, 32.51), (20.1, 10.29, 32.51), (20.11, 10.29, 32.51), (20.11, 10.29, 32.51), (20.11, 10.29, 32.51), (20.11, 10.29, 32.5), (20.11, 10.29, 32.5), (20.11, 10.29, 32.5), (20.11, 10.29, 32.5), (20.11, 10.29, 32.5), (20.11, 10.29, 32.5), (20.11, 10.29, 32.5), (20.11, 10.29, 32.5), (20.11, 10.29, 32.5), (20.11, 10.29, 32.5), (20.11, 10.29, 32.49), (20.11, 10.29, 32.49), (20.11, 10.29, 32.49), (20.11, 10.29, 32.49), (20.11, 10.29, 32.49), (20.11, 10.29, 32.49), (20.11, 10.29, 32.49), (20.1, 10.29, 32.49), (20.1, 10.29, 32.49), (20.1, 10.29, 32.49), (20.1, 10.29, 32.49), (20.1, 10.29, 32.49), (20.1, 10.29, 32.49), (20.1, 10.29, 32.49), (20.1, 10.29, 32.49), (20.1, 10.29, 32.49), (20.1, 10.29, 32.5), (20.09, 10.29, 32.5), (20.1, 10.29, 32.49), (20.1, 10.29, 32.49), (20.1, 10.29, 32.49), (20.1, 10.29, 32.49), (20.1, 10.29, 32.49), (20.11, 10.29, 32.49), (20.1, 10.29, 32.5), (20.1, 10.29, 32.5), (20.1, 10.29, 32.49), (20.1, 10.29, 32.49), (20.1, 10.29, 32.49), (20.11, 10.29, 32.5), (20.11, 10.29, 32.5), (20.1, 10.29, 32.5), (20.1, 10.29, 32.5), (20.1, 10.29, 32.5), (20.1, 10.29, 32.5), (20.11, 10.29, 32.5), (20.11, 10.29, 32.5), (20.11, 10.29, 32.5), (20.11, 10.29, 32.5), (20.11, 10.29, 32.5), (20.11, 10.29, 32.5), (20.11, 10.29, 32.5), (20.11, 10.29, 32.5), (20.11, 10.29, 32.5), (20.11, 10.29, 32.49), (20.11, 10.29, 32.49), (20.11, 10.29, 32.49), (20.11, 10.29, 32.49), (20.1, 10.29, 32.5), (20.1, 10.29, 32.5), (20.1, 10.29, 32.5), (20.1, 10.29, 32.5), (20.1, 10.29, 32.5), (20.1, 10.29, 32.5), (20.1, 10.29, 32.5), (20.1, 10.29, 32.5), (20.11, 10.31, 32.5), (20.11, 10.31, 32.5), (20.11, 10.31, 32.5), (20.11, 10.3, 32.49), (20.11, 10.3, 32.49), (20.11, 10.3, 32.5), (20.11, 10.3, 32.5), (20.11, 10.3, 32.49), (20.11, 10.3, 32.49), (20.11, 10.3, 32.49), (20.11, 10.3, 32.49), (20.1, 10.3, 32.49), (20.11, 10.3, 32.49), (20.11, 10.3, 32.49), (20.11, 10.3, 32.49), (20.1, 10.3, 32.49), (20.1, 10.3, 32.49), (20.1, 10.3, 32.49), (20.1, 10.3, 32.49), (20.1, 10.3, 32.49), (20.1, 10.3, 32.49), (20.1, 10.3, 32.49), (20.1, 10.3, 32.49), (20.1, 10.3, 32.49), (20.1, 10.3, 32.49), (20.1, 10.3, 32.49), (20.1, 10.3, 32.49), (20.1, 10.3, 32.49), (20.1, 10.3, 32.49), (20.1, 10.3, 32.49), (20.1, 10.3, 32.5), (20.1, 10.3, 32.5), (20.1, 10.31, 32.5), (20.1, 10.31, 32.5), (20.1, 10.31, 32.5), (20.1, 10.31, 32.5), (20.1, 10.31, 32.5), (20.1, 10.31, 32.5), (20.1, 10.3, 32.5), (20.1, 10.3, 32.5), (20.1, 10.31, 32.5), (20.1, 10.31, 32.5), (20.1, 10.3, 32.5), (20.1, 10.3, 32.5), (20.1, 10.3, 32.5), (20.1, 10.3, 32.5), (20.1, 10.3, 32.5), (20.1, 10.3, 32.5), (20.1, 10.3, 32.5), (20.1, 10.3, 32.5), (20.1, 10.3, 32.5), (20.1, 10.3, 32.5), (20.1, 10.3, 32.5), (20.1, 10.3, 32.5), (20.1, 10.3, 32.5), (20.1, 10.3, 32.5), (20.1, 10.3, 32.5), (20.11, 10.3, 32.5), (20.1, 10.3, 32.5), (20.11, 10.3, 32.5), (20.11, 10.3, 32.5), (20.11, 10.3, 32.5), (20.11, 10.3, 32.5), (20.11, 10.3, 32.5), (20.11, 10.3, 32.5), (20.11, 10.3, 32.5), (20.11, 10.3, 32.5), (20.11, 10.3, 32.5), (20.11, 10.3, 32.5), (20.11, 10.31, 32.5), (20.11, 10.31, 32.5), (20.11, 10.31, 32.5), (20.11, 10.31, 32.5), (20.11, 10.31, 32.5), (20.11, 10.31, 32.5), (20.1, 10.31, 32.5)], [], [(0, 1, 2), (3, 4, 5), (5, 6, 3), (3, 6, 7), (3, 7, 1), (1, 7, 8), (1, 8, 2), (9, 10, 11), (11, 12, 9), (9, 12, 13), (9, 13, 4), (4, 13, 14), (4, 14, 5), (15, 16, 17), (17, 18, 15), (15, 18, 19), (15, 19, 10), (10, 19, 20), (10, 20, 11), (21, 22, 23), (23, 24, 21), (21, 24, 25), (21, 25, 16), (16, 25, 26), (16, 26, 17), (27, 28, 29), (29, 30, 27), (27, 30, 31), (27, 31, 22), (22, 31, 32), (22, 32, 23), (33, 34, 35), (35, 34, 36), (35, 36, 28), (28, 36, 37), (28, 37, 29), (38, 39, 33), (33, 39, 40), (33, 40, 34), (41, 42, 38), (38, 42, 43), (38, 43, 39), (44, 45, 41), (41, 45, 46), (41, 46, 42), (47, 48, 44), (44, 48, 49), (44, 49, 45), (50, 51, 47), (47, 51, 52), (47, 52, 48), (53, 54, 50), (50, 54, 55), (50, 55, 51), (56, 57, 53), (53, 57, 58), (53, 58, 54), (59, 60, 56), (56, 60, 61), (56, 61, 57), (62, 63, 59), (59, 63, 64), (59, 64, 60), (65, 66, 67), (68, 69, 70), (70, 71, 68), (68, 71, 72), (68, 72, 66), (66, 72, 73), (66, 73, 67), (74, 75, 76), (76, 77, 74), (74, 77, 78), (74, 78, 69), (69, 78, 79), (69, 79, 70), (80, 81, 82), (82, 83, 80), (80, 83, 84), (80, 84, 75), (75, 84, 85), (75, 85, 76), (86, 87, 88), (88, 89, 86), (86, 89, 90), (86, 90, 81), (81, 90, 91), (81, 91, 82), (92, 93, 94), (94, 95, 92), (92, 95, 96), (92, 96, 87), (87, 96, 97), (87, 97, 88), (98, 99, 100), (100, 99, 101), (100, 101, 93), (93, 101, 102), (93, 102, 94), (103, 104, 98), (98, 104, 105), (98, 105, 99), (106, 107, 103), (103, 107, 108), (103, 108, 104), (109, 110, 106), (106, 110, 111), (106, 111, 107), (112, 113, 109), (109, 113, 114), (109, 114, 110), (115, 116, 112), (112, 116, 117), (112, 117, 113), (118, 119, 115), (115, 119, 120), (115, 120, 116), (121, 122, 118), (118, 122, 123), (118, 123, 119), (124, 125, 121), (121, 125, 126), (121, 126, 122), (127, 128, 124), (124, 128, 129), (124, 129, 125), (130, 131, 132), (132, 131, 133), (132, 133, 127), (127, 133, 134), (127, 134, 128), (67, 135, 65), (65, 135, 136), (65, 136, 137), (138, 139, 140), (140, 139, 141), (140, 141, 142), (142, 141, 143), (142, 143, 144), (144, 143, 145), (144, 145, 146), (146, 145, 147), (146, 147, 148), (148, 147, 149), (148, 149, 150), (150, 149, 151), (150, 151, 152), (152, 151, 153), (152, 153, 154), (154, 153, 155), (154, 155, 156), (156, 155, 157), (156, 157, 158), (158, 157, 159), (158, 159, 160), (160, 159, 161), (160, 161, 162), (162, 161, 163), (162, 163, 164), (164, 163, 165), (164, 165, 166), (166, 165, 167), (166, 167, 168), (168, 167, 169), (168, 169, 170), (170, 169, 171), (170, 171, 172), (172, 171, 173), (172, 173, 174), (174, 173, 175), (174, 175, 176), (176, 175, 177), (176, 177, 178), (178, 177, 137), (178, 137, 179), (179, 137, 136), (179, 136, 180), (180, 136, 181), (180, 181, 62), (62, 181, 182), (62, 182, 63), (2, 183, 0), (0, 183, 131), (0, 131, 138), (138, 131, 130), (138, 130, 139), (184, 69, 185), (185, 69, 68), (185, 68, 186), (186, 68, 66), (186, 66, 187), (187, 66, 65), (187, 65, 188), (188, 65, 137), (188, 137, 189), (190, 87, 191), (191, 87, 86), (191, 86, 192), (192, 86, 81), (192, 81, 193), (193, 81, 80), (193, 80, 194), (194, 80, 75), (194, 75, 184), (184, 75, 74), (184, 74, 69), (195, 141, 196), (196, 141, 139), (196, 139, 197), (197, 139, 130), (197, 130, 198), (198, 130, 132), (198, 132, 199), (199, 132, 127), (199, 127, 200), (201, 153, 202), (202, 153, 151), (202, 151, 203), (203, 151, 149), (203, 149, 204), (204, 149, 147), (204, 147, 205), (205, 147, 145), (205, 145, 195), (195, 145, 143), (195, 143, 141), (206, 163, 207), (207, 163, 161), (207, 161, 208), (208, 161, 159), (208, 159, 209), (209, 159, 157), (209, 157, 201), (201, 157, 155), (201, 155, 153), (137, 177, 189), (189, 177, 175), (189, 175, 210), (210, 175, 173), (210, 173, 211), (211, 173, 171), (211, 171, 212), (212, 171, 169), (212, 169, 213), (213, 169, 167), (213, 167, 206), (206, 167, 165), (206, 165, 163), (214, 103, 215), (215, 103, 98), (215, 98, 216), (216, 98, 100), (216, 100, 217), (217, 100, 93), (217, 93, 190), (190, 93, 92), (190, 92, 87), (127, 124, 200), (200, 124, 121), (200, 121, 218), (218, 121, 118), (218, 118, 219), (219, 118, 115), (219, 115, 220), (220, 115, 112), (220, 112, 221), (221, 112, 109), (221, 109, 214), (214, 109, 106), (214, 106, 103), (222, 22, 223), (223, 22, 21), (223, 21, 224), (224, 21, 16), (224, 16, 225), (225, 16, 15), (225, 15, 226), (226, 15, 10), (226, 10, 227), (228, 164, 229), (229, 164, 166), (229, 166, 230), (230, 166, 168), (230, 168, 231), (231, 168, 170), (231, 170, 232), (232, 170, 172), (232, 172, 233), (234, 154, 235), (235, 154, 156), (235, 156, 236), (236, 156, 158), (236, 158, 237), (237, 158, 160), (237, 160, 228), (228, 160, 162), (228, 162, 164), (10, 9, 227), (227, 9, 4), (227, 4, 238), (238, 4, 3), (238, 3, 239), (239, 3, 1), (239, 1, 240), (240, 1, 0), (240, 0, 241), (241, 0, 138), (241, 138, 242), (243, 38, 244), (244, 38, 33), (244, 33, 245), (245, 33, 35), (245, 35, 246), (246, 35, 28), (246, 28, 222), (222, 28, 27), (222, 27, 22), (138, 140, 242), (242, 140, 142), (242, 142, 247), (247, 142, 144), (247, 144, 248), (248, 144, 146), (248, 146, 249), (249, 146, 148), (249, 148, 250), (250, 148, 150), (250, 150, 234), (234, 150, 152), (234, 152, 154), (251, 56, 252), (252, 56, 53), (252, 53, 253), (253, 53, 50), (253, 50, 254), (254, 50, 47), (254, 47, 255), (255, 47, 44), (255, 44, 243), (243, 44, 41), (243, 41, 38), (172, 174, 233), (233, 174, 176), (233, 176, 256), (256, 176, 178), (256, 178, 257), (257, 178, 179), (257, 179, 258), (258, 179, 180), (258, 180, 259), (259, 180, 62), (259, 62, 251), (251, 62, 59), (251, 59, 56), (36, 34, 260), (101, 99, 261), (262, 263, 133), (264, 265, 125), (125, 129, 264), (264, 129, 128), (264, 128, 263), (263, 128, 134), (263, 134, 133), (266, 267, 119), (119, 123, 266), (266, 123, 122), (266, 122, 265), (265, 122, 126), (265, 126, 125), (268, 269, 113), (113, 117, 268), (268, 117, 116), (268, 116, 267), (267, 116, 120), (267, 120, 119), (270, 271, 107), (107, 111, 270), (270, 111, 110), (270, 110, 269), (269, 110, 114), (269, 114, 113), (261, 99, 272), (99, 105, 272), (272, 105, 104), (272, 104, 271), (271, 104, 108), (271, 108, 107), (101, 261, 102), (102, 261, 273), (102, 273, 94), (94, 273, 274), (94, 274, 95), (95, 274, 96), (96, 274, 275), (96, 275, 97), (97, 275, 88), (88, 275, 276), (88, 276, 89), (89, 276, 90), (90, 276, 277), (90, 277, 91), (91, 277, 82), (82, 277, 278), (82, 278, 83), (83, 278, 84), (84, 278, 279), (84, 279, 85), (85, 279, 76), (76, 279, 280), (76, 280, 77), (77, 280, 78), (78, 280, 281), (78, 281, 79), (79, 281, 70), (70, 281, 282), (70, 282, 71), (71, 282, 72), (72, 282, 283), (72, 283, 73), (181, 136, 135), (73, 283, 67), (67, 283, 284), (67, 284, 135), (135, 284, 285), (135, 285, 181), (286, 287, 60), (60, 64, 286), (286, 64, 63), (286, 63, 285), (285, 63, 182), (285, 182, 181), (288, 289, 54), (54, 58, 288), (288, 58, 57), (288, 57, 287), (287, 57, 61), (287, 61, 60), (290, 291, 48), (48, 52, 290), (290, 52, 51), (290, 51, 289), (289, 51, 55), (289, 55, 54), (292, 293, 42), (42, 46, 292), (292, 46, 45), (292, 45, 291), (291, 45, 49), (291, 49, 48), (260, 34, 294), (34, 40, 294), (294, 40, 39), (294, 39, 293), (293, 39, 43), (293, 43, 42), (36, 260, 37), (37, 260, 295), (37, 295, 29), (29, 295, 296), (29, 296, 30), (30, 296, 31), (31, 296, 297), (31, 297, 32), (32, 297, 23), (23, 297, 298), (23, 298, 24), (24, 298, 25), (25, 298, 299), (25, 299, 26), (26, 299, 17), (17, 299, 300), (17, 300, 18), (18, 300, 19), (19, 300, 301), (19, 301, 20), (20, 301, 11), (11, 301, 302), (11, 302, 12), (12, 302, 13), (13, 302, 303), (13, 303, 14), (14, 303, 5), (5, 303, 304), (5, 304, 6), (6, 304, 7), (7, 304, 305), (7, 305, 8), (8, 305, 2), (2, 305, 262), (2, 262, 183), (183, 262, 133), (183, 133, 131), (306, 298, 307), (307, 298, 297), (307, 297, 308), (308, 297, 296), (308, 296, 309), (309, 296, 295), (309, 295, 310), (310, 295, 260), (310, 260, 311), (312, 304, 313), (313, 304, 303), (313, 303, 314), (314, 303, 302), (314, 302, 315), (315, 302, 301), (315, 301, 316), (316, 301, 300), (316, 300, 306), (306, 300, 299), (306, 299, 298), (317, 276, 318), (318, 276, 275), (318, 275, 319), (319, 275, 274), (319, 274, 320), (320, 274, 273), (320, 273, 321), (321, 273, 261), (321, 261, 322), (323, 282, 324), (324, 282, 281), (324, 281, 325), (325, 281, 280), (325, 280, 326), (326, 280, 279), (326, 279, 327), (327, 279, 278), (327, 278, 317), (317, 278, 277), (317, 277, 276), (328, 287, 329), (329, 287, 286), (329, 286, 330), (330, 286, 285), (330, 285, 331), (331, 285, 284), (331, 284, 323), (323, 284, 283), (323, 283, 282), (260, 294, 311), (311, 294, 293), (311, 293, 332), (332, 293, 292), (332, 292, 333), (333, 292, 291), (333, 291, 334), (334, 291, 290), (334, 290, 335), (335, 290, 289), (335, 289, 328), (328, 289, 288), (328, 288, 287), (336, 265, 337), (337, 265, 264), (337, 264, 338), (338, 264, 263), (338, 263, 339), (339, 263, 262), (339, 262, 312), (312, 262, 305), (312, 305, 304), (261, 272, 322), (322, 272, 271), (322, 271, 340), (340, 271, 270), (340, 270, 341), (341, 270, 269), (341, 269, 342), (342, 269, 268), (342, 268, 343), (343, 268, 267), (343, 267, 336), (336, 267, 266), (336, 266, 265), (258, 259, 344), (251, 345, 259), (259, 345, 346), (259, 346, 344), (252, 253, 347), (347, 348, 252), (252, 348, 349), (252, 349, 251), (251, 349, 350), (251, 350, 345), (254, 255, 351), (351, 352, 254), (254, 352, 353), (254, 353, 253), (253, 353, 354), (253, 354, 347), (243, 244, 355), (355, 356, 243), (243, 356, 357), (243, 357, 255), (255, 357, 358), (255, 358, 351), (246, 359, 245), (245, 359, 360), (245, 360, 244), (244, 360, 361), (244, 361, 355), (222, 362, 246), (246, 362, 363), (246, 363, 359), (223, 364, 222), (222, 364, 365), (222, 365, 362), (224, 366, 223), (223, 366, 367), (223, 367, 364), (225, 368, 224), (224, 368, 369), (224, 369, 366), (226, 370, 225), (225, 370, 371), (225, 371, 368), (227, 372, 226), (226, 372, 373), (226, 373, 370), (238, 374, 227), (227, 374, 375), (227, 375, 372), (239, 376, 238), (238, 376, 377), (238, 377, 374), (241, 378, 240), (240, 378, 379), (240, 379, 239), (239, 379, 380), (239, 380, 376), (198, 199, 381), (200, 218, 382), (382, 383, 200), (200, 383, 384), (200, 384, 199), (199, 384, 385), (199, 385, 381), (219, 220, 386), (386, 387, 219), (219, 387, 388), (219, 388, 218), (218, 388, 389), (218, 389, 382), (221, 214, 390), (390, 391, 221), (221, 391, 392), (221, 392, 220), (220, 392, 393), (220, 393, 386), (215, 216, 394), (394, 395, 215), (215, 395, 396), (215, 396, 214), (214, 396, 397), (214, 397, 390), (190, 398, 217), (217, 398, 399), (217, 399, 216), (216, 399, 400), (216, 400, 394), (191, 401, 190), (190, 401, 402), (190, 402, 398), (192, 403, 191), (191, 403, 404), (191, 404, 401), (193, 405, 192), (192, 405, 406), (192, 406, 403), (194, 407, 193), (193, 407, 408), (193, 408, 405), (184, 409, 194), (194, 409, 410), (194, 410, 407), (185, 411, 184), (184, 411, 412), (184, 412, 409), (186, 413, 185), (185, 413, 414), (185, 414, 411), (188, 415, 187), (187, 415, 416), (187, 416, 186), (186, 416, 417), (186, 417, 413), (344, 418, 258), (258, 418, 415), (258, 415, 257), (257, 415, 188), (257, 188, 256), (256, 188, 189), (256, 189, 233), (233, 189, 210), (233, 210, 232), (232, 210, 211), (232, 211, 231), (231, 211, 212), (231, 212, 230), (230, 212, 213), (230, 213, 229), (229, 213, 206), (229, 206, 228), (228, 206, 207), (228, 207, 237), (237, 207, 208), (237, 208, 236), (236, 208, 209), (236, 209, 235), (235, 209, 201), (235, 201, 234), (234, 201, 202), (234, 202, 250), (250, 202, 203), (250, 203, 249), (249, 203, 204), (249, 204, 248), (248, 204, 205), (248, 205, 247), (247, 205, 195), (247, 195, 242), (242, 195, 196), (242, 196, 241), (241, 196, 197), (241, 197, 378), (378, 197, 198), (378, 198, 419), (419, 198, 381), (399, 398, 319), (363, 362, 308), (338, 339, 379), (312, 313, 374), (374, 377, 312), (312, 377, 376), (312, 376, 339), (339, 376, 380), (339, 380, 379), (314, 315, 370), (370, 373, 314), (314, 373, 372), (314, 372, 313), (313, 372, 375), (313, 375, 374), (316, 306, 366), (366, 369, 316), (316, 369, 368), (316, 368, 315), (315, 368, 371), (315, 371, 370), (308, 362, 307), (362, 365, 307), (307, 365, 364), (307, 364, 306), (306, 364, 367), (306, 367, 366), (363, 308, 359), (359, 308, 309), (359, 309, 360), (360, 309, 310), (360, 310, 361), (361, 310, 355), (355, 310, 311), (355, 311, 356), (356, 311, 357), (357, 311, 332), (357, 332, 358), (358, 332, 351), (351, 332, 333), (351, 333, 352), (352, 333, 353), (353, 333, 334), (353, 334, 354), (354, 334, 347), (347, 334, 335), (347, 335, 348), (348, 335, 349), (349, 335, 328), (349, 328, 350), (350, 328, 345), (345, 328, 329), (345, 329, 346), (416, 415, 418), (346, 329, 344), (344, 329, 330), (344, 330, 418), (418, 330, 331), (418, 331, 416), (323, 324, 411), (411, 414, 323), (323, 414, 413), (323, 413, 331), (331, 413, 417), (331, 417, 416), (325, 326, 407), (407, 410, 325), (325, 410, 409), (325, 409, 324), (324, 409, 412), (324, 412, 411), (327, 317, 403), (403, 406, 327), (327, 406, 405), (327, 405, 326), (326, 405, 408), (326, 408, 407), (319, 398, 318), (398, 402, 318), (318, 402, 401), (318, 401, 317), (317, 401, 404), (317, 404, 403), (399, 319, 400), (400, 319, 320), (400, 320, 394), (394, 320, 321), (394, 321, 395), (395, 321, 396), (396, 321, 322), (396, 322, 397), (397, 322, 390), (390, 322, 340), (390, 340, 391), (391, 340, 392), (392, 340, 341), (392, 341, 393), (393, 341, 386), (386, 341, 342), (386, 342, 387), (387, 342, 388), (388, 342, 343), (388, 343, 389), (389, 343, 382), (382, 343, 336), (382, 336, 383), (383, 336, 384), (384, 336, 337), (384, 337, 385), (385, 337, 381), (381, 337, 338), (381, 338, 419), (419, 338, 379), (419, 379, 378)])
me_untitled.use_remesh_preserve_volume = False
me_untitled.use_remesh_preserve_attributes = False
me_untitled.use_mirror_vertex_groups = False
me_untitled.update()
me_cube = bpy.data.meshes.new('Cube')
me_cube.from_pydata([(1.0, 1.0, -1.0), (1.0, -1.0, -1.0), (-1.0, -1.0, -1.0), (-1.0, 1.0, -1.0), (1.0, 1.0, 1.0), (1.0, -1.0, 1.0), (-1.0, -1.0, 1.0), (-1.0, 1.0, 1.0)], [], [(0, 1, 2, 3), (4, 7, 6, 5), (0, 4, 5, 1), (1, 5, 6, 2), (2, 6, 7, 3), (4, 0, 3, 7)])
me_cube.materials.append(mat_material)
me_cube.use_remesh_preserve_volume = False
me_cube.use_remesh_preserve_attributes = False
me_cube.use_mirror_vertex_groups = False
me_cube.update()

# ---- objects
ob_twp = bpy.data.objects.new('TWP', me_twp)
ob_untitled = bpy.data.objects.new('Untitled', me_untitled)
ob_cube = bpy.data.objects.new('Cube', me_cube)
ob_lamp = bpy.data.objects.new('Lamp', light_lamp)
ob_camera = bpy.data.objects.new('Camera', cam_camera)

# ---- transforms, parenting, visibility, modifiers, constraints
ob_twp.location = (0.0, 0.0, 0.0)
ob_twp.scale = (0.0005, 0.0005, 0.0005)
ob_twp.lineart.crease_threshold = 0.0
ob_untitled.location = (0.0, 0.0, 0.0)
ob_untitled.lineart.crease_threshold = 0.0
ob_cube.location = (0.0, 0.0, 0.0)
ob_cube.lock_rotations_4d = False
ob_cube.empty_display_type = 'ARROWS'
ob_cube.hide_viewport = True
ob_cube.lineart.crease_threshold = 0.0
ob_lamp.location = (4.076, 1.005, 5.904)
ob_lamp.rotation_euler = (0.6503, 0.05522, 1.866)
ob_lamp.lock_rotations_4d = False
ob_lamp.empty_display_type = 'ARROWS'
ob_lamp.color = (0.0, 0.0, 0.0, 0.0)
ob_lamp.lineart.crease_threshold = 0.0
ob_camera.location = (7.481, -6.508, 5.344)
ob_camera.rotation_euler = (1.109, 0.01082, 0.8149)
ob_camera.lock_rotations_4d = False
ob_camera.empty_display_type = 'ARROWS'
ob_camera.color = (0.0, 0.0, 0.0, 0.0)
ob_camera.display_type = 'WIRE'
ob_camera.lineart.crease_threshold = 0.0

# ---- collection membership
col_collection_1.objects.link(ob_twp)
col_collection_1.objects.link(ob_untitled)
col_collection_1.objects.link(ob_cube)
col_collection_1.objects.link(ob_lamp)
col_collection_1.objects.link(ob_camera)

# ---- scene / render settings (as saved in the file)
scene.camera = ob_camera
scene.frame_start = 1; scene.frame_end = 250; scene.frame_set(1)
scene.render.engine = 'BLENDER_EEVEE_NEXT'
scene.render.resolution_percentage = 50
scene.render.dither_intensity = 0.0
scene.cycles.use_denoising = False
scene.cycles.samples = 10
scene.cycles.sampling_pattern = 'TABULATED_SOBOL'
scene.cycles.light_sampling_threshold = 0.0
scene.cycles.use_adaptive_sampling = False
scene.cycles.use_light_tree = False
scene.cycles.blur_glossy = 0.0
scene.cycles.pixel_filter_type = 'GAUSSIAN'
scene.cycles.sample_clamp_indirect = 0.0
scene.view_settings.view_transform = 'Standard'
bpy.context.view_layer.update()
